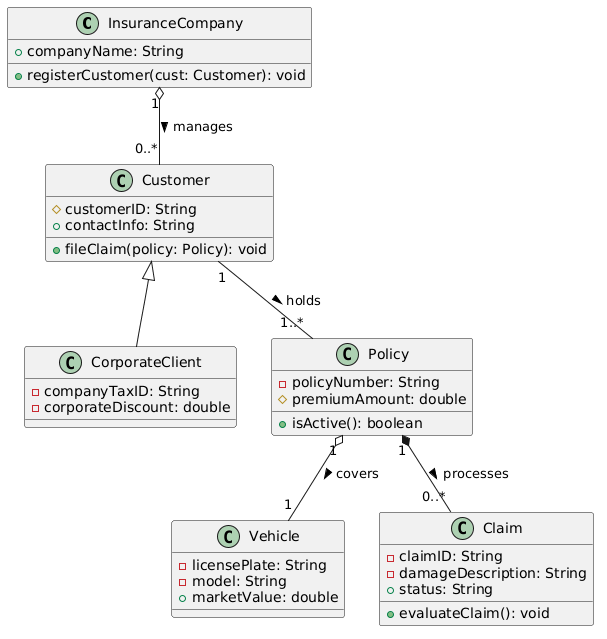

The diagram above was rendered by PlantUML. Its source (embedded in the PNG):
@startuml
skinparam classAttributeIconSize false

' --- CLASSES ---

class InsuranceCompany {
    + companyName: String
    + registerCustomer(cust: Customer): void
}

class Customer {
    # customerID: String
    + contactInfo: String
    + fileClaim(policy: Policy): void
}

class CorporateClient {
    - companyTaxID: String
    - corporateDiscount: double
}

class Policy {
    - policyNumber: String
    # premiumAmount: double
    + isActive(): boolean
}

class Vehicle {
    - licensePlate: String
    - model: String
    + marketValue: double
}

class Claim {
    - claimID: String
    - damageDescription: String
    + status: String
    + evaluateClaim(): void
}

' --- RELATIONSHIPS ---

' Aggregation: Company houses lists of customers, but clients exist independently
InsuranceCompany "1" o-- "0..*" Customer : manages >

' Inheritance: Corporate clients extend the basic baseline behaviors of a Customer
Customer <|-- CorporateClient

' Composition: An insurance claim is fundamentally structural to and dependent on an active policy
Policy "1" *-- "0..*" Claim : processes >

' Aggregation: The car/vehicle exists as a separate life asset independent of having insurance
Policy "1" o-- "1" Vehicle : covers >

' Association: A customer pays for and manages their legal policies
Customer "1" -- "1..*" Policy : holds >
@enduml